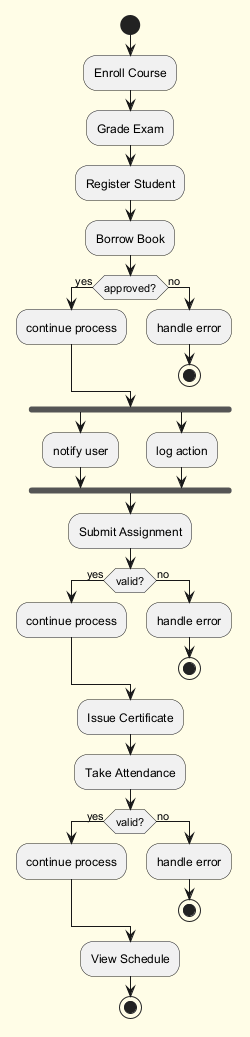

The diagram above was rendered by PlantUML. Its source (embedded in the PNG):
@startuml
skinparam backgroundColor #FFFDE7
skinparam classBackgroundColor #FFF9C4
skinparam classBorderColor #F57F17
start
:Enroll Course;
:Grade Exam;
:Register Student;
:Borrow Book;
if (approved?) then (yes)
:continue process;
else (no)
:handle error;
stop
endif
fork
:notify user;
fork again
:log action;
end fork
:Submit Assignment;
if (valid?) then (yes)
:continue process;
else (no)
:handle error;
stop
endif
:Issue Certificate;
:Take Attendance;
if (valid?) then (yes)
:continue process;
else (no)
:handle error;
stop
endif
:View Schedule;
stop
@enduml